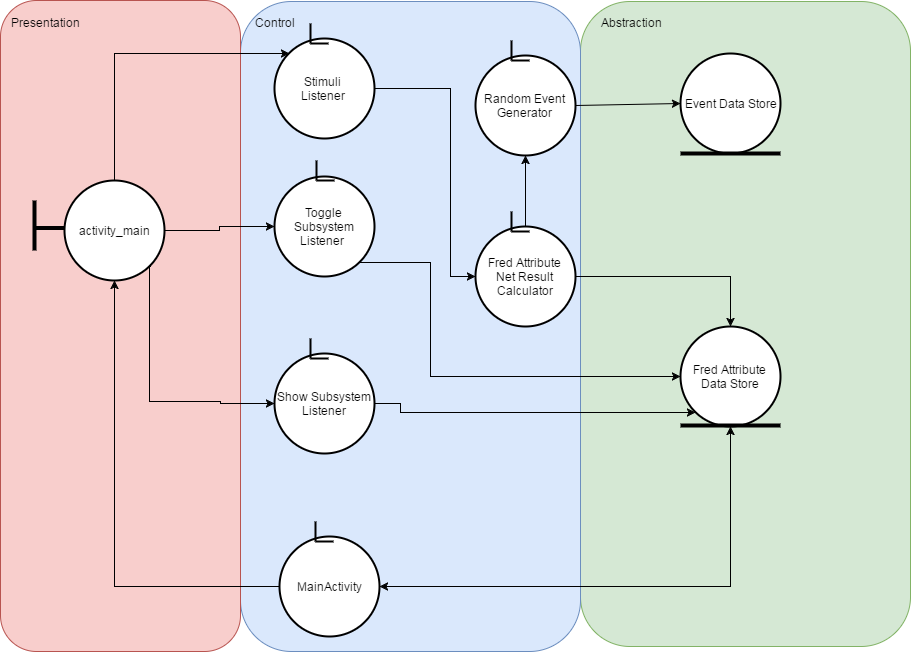

The diagram above was exported from draw.io. Its source (the exported page's mxGraphModel, read from the mxfile embedded in the PNG):
<mxGraphModel dx="872" dy="433" grid="1" gridSize="10" guides="1" tooltips="1" connect="1" arrows="1" fold="1" page="1" pageScale="1" pageWidth="1169" pageHeight="826" background="#ffffff" math="0" shadow="0">
  <root>
    <mxCell id="0" />
    <mxCell id="1" parent="0" />
    <mxCell id="219" value="" style="rounded=1;whiteSpace=wrap;html=1;strokeColor=#82b366;fillColor=#d5e8d4;" parent="1" vertex="1">
      <mxGeometry x="680" y="80" width="330" height="645" as="geometry" />
    </mxCell>
    <mxCell id="218" value="" style="rounded=1;whiteSpace=wrap;html=1;strokeColor=#6c8ebf;fillColor=#dae8fc;" parent="1" vertex="1">
      <mxGeometry x="340" y="80" width="340" height="650" as="geometry" />
    </mxCell>
    <mxCell id="166" value="" style="rounded=1;whiteSpace=wrap;html=1;fillColor=#f8cecc;strokeColor=#b85450;" parent="1" vertex="1">
      <mxGeometry x="100" y="79" width="240" height="651" as="geometry" />
    </mxCell>
    <mxCell id="198" style="edgeStyle=elbowEdgeStyle;rounded=0;html=1;exitX=0.5;exitY=0;exitPerimeter=0;entryX=0.145;entryY=0.145;entryPerimeter=0;startArrow=none;startFill=0;startSize=6;endArrow=classic;endFill=1;endSize=6;jettySize=auto;orthogonalLoop=1;strokeColor=#000000;strokeWidth=1;" parent="1" source="94" target="99" edge="1">
      <mxGeometry relative="1" as="geometry">
        <Array as="points">
          <mxPoint x="214" y="200" />
        </Array>
      </mxGeometry>
    </mxCell>
    <mxCell id="200" style="edgeStyle=elbowEdgeStyle;rounded=0;html=1;exitX=1;exitY=0.5;exitPerimeter=0;entryX=0;entryY=0.5;entryPerimeter=0;startArrow=none;startFill=0;startSize=6;endArrow=classic;endFill=1;endSize=6;jettySize=auto;orthogonalLoop=1;strokeColor=#000000;strokeWidth=1;" parent="1" source="94" target="151" edge="1">
      <mxGeometry relative="1" as="geometry" />
    </mxCell>
    <mxCell id="212" style="edgeStyle=orthogonalEdgeStyle;rounded=0;html=1;exitX=0.855;exitY=0.855;exitPerimeter=0;entryX=0;entryY=0.5;entryPerimeter=0;jettySize=auto;orthogonalLoop=1;" parent="1" source="94" target="147" edge="1">
      <mxGeometry relative="1" as="geometry">
        <Array as="points">
          <mxPoint x="249" y="480" />
          <mxPoint x="320" y="480" />
          <mxPoint x="320" y="482" />
        </Array>
      </mxGeometry>
    </mxCell>
    <mxCell id="94" value="activity_main" style="strokeWidth=2;html=1;shape=mxgraph.flowchart.start_2;whiteSpace=wrap;" parent="1" vertex="1">
      <mxGeometry x="164" y="259" width="100" height="100" as="geometry" />
    </mxCell>
    <mxCell id="95" value="" style="line;strokeWidth=4;html=1;perimeter=backbonePerimeter;points=[];outlineConnect=0;" parent="1" vertex="1">
      <mxGeometry x="134" y="304" width="30" height="5" as="geometry" />
    </mxCell>
    <mxCell id="96" value="" style="line;strokeWidth=4;direction=south;html=1;perimeter=backbonePerimeter;points=[];outlineConnect=0;" parent="1" vertex="1">
      <mxGeometry x="129" y="279" width="10" height="50" as="geometry" />
    </mxCell>
    <mxCell id="209" style="edgeStyle=elbowEdgeStyle;rounded=0;html=1;exitX=1;exitY=0.5;exitPerimeter=0;entryX=0;entryY=0.5;entryPerimeter=0;startArrow=none;startFill=0;startSize=6;endArrow=classic;endFill=1;endSize=6;jettySize=auto;orthogonalLoop=1;strokeColor=#000000;strokeWidth=1;" parent="1" source="99" target="129" edge="1">
      <mxGeometry relative="1" as="geometry">
        <Array as="points">
          <mxPoint x="550" y="260" />
        </Array>
      </mxGeometry>
    </mxCell>
    <mxCell id="99" value="Stimuli&amp;nbsp;&lt;div&gt;Listener&amp;nbsp;&lt;/div&gt;" style="strokeWidth=2;html=1;shape=mxgraph.flowchart.start_2;whiteSpace=wrap;" parent="1" vertex="1">
      <mxGeometry x="374" y="117" width="100" height="100" as="geometry" />
    </mxCell>
    <mxCell id="100" value="" style="line;strokeWidth=2;direction=south;html=1;" parent="1" vertex="1">
      <mxGeometry x="405" y="102" width="10" height="20" as="geometry" />
    </mxCell>
    <mxCell id="101" value="" style="line;strokeWidth=2;html=1;" parent="1" vertex="1">
      <mxGeometry x="410" y="117" width="18" height="10" as="geometry" />
    </mxCell>
    <mxCell id="109" value="Fred Attribute Data Store" style="strokeWidth=2;html=1;shape=mxgraph.flowchart.start_2;whiteSpace=wrap;" parent="1" vertex="1">
      <mxGeometry x="780" y="405" width="100" height="100" as="geometry" />
    </mxCell>
    <mxCell id="110" value="" style="line;strokeWidth=4;html=1;perimeter=backbonePerimeter;points=[];outlineConnect=0;" parent="1" vertex="1">
      <mxGeometry x="780" y="499" width="100" height="10" as="geometry" />
    </mxCell>
    <mxCell id="208" style="rounded=0;html=1;exitX=1;exitY=0.5;exitPerimeter=0;entryX=0;entryY=0.5;entryPerimeter=0;startArrow=none;startFill=0;startSize=6;endArrow=classic;endFill=1;endSize=6;jettySize=auto;orthogonalLoop=1;strokeColor=#000000;strokeWidth=1;" parent="1" source="117" target="121" edge="1">
      <mxGeometry relative="1" as="geometry" />
    </mxCell>
    <mxCell id="117" value="Random Event Generator" style="strokeWidth=2;html=1;shape=mxgraph.flowchart.start_2;whiteSpace=wrap;" parent="1" vertex="1">
      <mxGeometry x="575" y="134" width="100" height="100" as="geometry" />
    </mxCell>
    <mxCell id="118" value="" style="line;strokeWidth=2;direction=south;html=1;" parent="1" vertex="1">
      <mxGeometry x="606" y="119" width="10" height="20" as="geometry" />
    </mxCell>
    <mxCell id="119" value="" style="line;strokeWidth=2;html=1;" parent="1" vertex="1">
      <mxGeometry x="611" y="134" width="18" height="10" as="geometry" />
    </mxCell>
    <mxCell id="121" value="Event Data Store" style="strokeWidth=2;html=1;shape=mxgraph.flowchart.start_2;whiteSpace=wrap;" parent="1" vertex="1">
      <mxGeometry x="780" y="132" width="100" height="100" as="geometry" />
    </mxCell>
    <mxCell id="122" value="" style="line;strokeWidth=4;html=1;perimeter=backbonePerimeter;points=[];outlineConnect=0;" parent="1" vertex="1">
      <mxGeometry x="780" y="227" width="100" height="10" as="geometry" />
    </mxCell>
    <mxCell id="215" style="edgeStyle=orthogonalEdgeStyle;rounded=0;html=1;exitX=0.5;exitY=0;exitPerimeter=0;entryX=0.5;entryY=1;entryPerimeter=0;jettySize=auto;orthogonalLoop=1;startArrow=none;startFill=0;" parent="1" source="129" target="117" edge="1">
      <mxGeometry relative="1" as="geometry" />
    </mxCell>
    <mxCell id="217" style="edgeStyle=orthogonalEdgeStyle;rounded=0;html=1;exitX=1;exitY=0.5;exitPerimeter=0;entryX=0.5;entryY=0;entryPerimeter=0;jettySize=auto;orthogonalLoop=1;" parent="1" source="129" target="109" edge="1">
      <mxGeometry relative="1" as="geometry" />
    </mxCell>
    <mxCell id="129" value="Fred Attribute&lt;div&gt;Net Result Calculator&lt;/div&gt;" style="strokeWidth=2;html=1;shape=mxgraph.flowchart.start_2;whiteSpace=wrap;" parent="1" vertex="1">
      <mxGeometry x="575" y="305" width="100" height="100" as="geometry" />
    </mxCell>
    <mxCell id="130" value="" style="line;strokeWidth=2;direction=south;html=1;" parent="1" vertex="1">
      <mxGeometry x="606" y="290" width="10" height="20" as="geometry" />
    </mxCell>
    <mxCell id="131" value="" style="line;strokeWidth=2;html=1;" parent="1" vertex="1">
      <mxGeometry x="611" y="305" width="18" height="10" as="geometry" />
    </mxCell>
    <mxCell id="141" value="Presentation" style="text;html=1;strokeColor=none;fillColor=none;align=center;verticalAlign=middle;whiteSpace=wrap;" parent="1" vertex="1">
      <mxGeometry x="124" y="91" width="40" height="20" as="geometry" />
    </mxCell>
    <mxCell id="142" value="Control" style="text;html=1;strokeColor=none;fillColor=none;align=center;verticalAlign=middle;whiteSpace=wrap;" parent="1" vertex="1">
      <mxGeometry x="354" y="91" width="40" height="20" as="geometry" />
    </mxCell>
    <mxCell id="143" value="Abstraction" style="text;html=1;strokeColor=none;fillColor=none;align=center;verticalAlign=middle;whiteSpace=wrap;" parent="1" vertex="1">
      <mxGeometry x="710" y="91" width="40" height="20" as="geometry" />
    </mxCell>
    <mxCell id="202" style="edgeStyle=elbowEdgeStyle;rounded=0;html=1;exitX=1;exitY=0.5;exitPerimeter=0;entryX=0.145;entryY=0.855;entryPerimeter=0;startArrow=none;startFill=0;startSize=6;endArrow=classic;endFill=1;endSize=6;jettySize=auto;orthogonalLoop=1;strokeColor=#000000;strokeWidth=1;" parent="1" source="147" target="109" edge="1">
      <mxGeometry relative="1" as="geometry">
        <Array as="points">
          <mxPoint x="500" y="520" />
        </Array>
      </mxGeometry>
    </mxCell>
    <mxCell id="147" value="Show Subsystem Listener" style="strokeWidth=2;html=1;shape=mxgraph.flowchart.start_2;whiteSpace=wrap;" parent="1" vertex="1">
      <mxGeometry x="374" y="432" width="100" height="100" as="geometry" />
    </mxCell>
    <mxCell id="148" value="" style="line;strokeWidth=2;direction=south;html=1;" parent="1" vertex="1">
      <mxGeometry x="405" y="417" width="10" height="20" as="geometry" />
    </mxCell>
    <mxCell id="149" value="" style="line;strokeWidth=2;html=1;" parent="1" vertex="1">
      <mxGeometry x="410" y="432" width="18" height="10" as="geometry" />
    </mxCell>
    <mxCell id="216" style="edgeStyle=orthogonalEdgeStyle;rounded=0;html=1;exitX=0.855;exitY=0.855;exitPerimeter=0;entryX=0;entryY=0.5;entryPerimeter=0;jettySize=auto;orthogonalLoop=1;" parent="1" source="151" target="109" edge="1">
      <mxGeometry relative="1" as="geometry">
        <Array as="points">
          <mxPoint x="530" y="341" />
          <mxPoint x="530" y="455" />
        </Array>
      </mxGeometry>
    </mxCell>
    <mxCell id="151" value="Toggle Subsystem Listener&amp;nbsp;" style="strokeWidth=2;html=1;shape=mxgraph.flowchart.start_2;whiteSpace=wrap;" parent="1" vertex="1">
      <mxGeometry x="374" y="255" width="100" height="100" as="geometry" />
    </mxCell>
    <mxCell id="152" value="" style="line;strokeWidth=2;direction=south;html=1;" parent="1" vertex="1">
      <mxGeometry x="411" y="239" width="10" height="20" as="geometry" />
    </mxCell>
    <mxCell id="153" value="" style="line;strokeWidth=2;html=1;" parent="1" vertex="1">
      <mxGeometry x="416" y="254" width="18" height="10" as="geometry" />
    </mxCell>
    <mxCell id="213" style="edgeStyle=orthogonalEdgeStyle;rounded=0;html=1;exitX=0;exitY=0.5;exitPerimeter=0;entryX=0.5;entryY=1;entryPerimeter=0;jettySize=auto;orthogonalLoop=1;" parent="1" source="203" target="94" edge="1">
      <mxGeometry relative="1" as="geometry" />
    </mxCell>
    <mxCell id="220" style="edgeStyle=orthogonalEdgeStyle;rounded=0;html=1;exitX=1;exitY=0.5;exitPerimeter=0;entryX=0.5;entryY=1;entryPerimeter=0;startArrow=classic;startFill=1;jettySize=auto;orthogonalLoop=1;" parent="1" source="203" target="109" edge="1">
      <mxGeometry relative="1" as="geometry" />
    </mxCell>
    <mxCell id="203" value="MainActivity" style="strokeWidth=2;html=1;shape=mxgraph.flowchart.start_2;whiteSpace=wrap;" parent="1" vertex="1">
      <mxGeometry x="379" y="615" width="100" height="100" as="geometry" />
    </mxCell>
    <mxCell id="204" value="" style="line;strokeWidth=2;direction=south;html=1;" parent="1" vertex="1">
      <mxGeometry x="410" y="600" width="10" height="20" as="geometry" />
    </mxCell>
    <mxCell id="205" value="" style="line;strokeWidth=2;html=1;" parent="1" vertex="1">
      <mxGeometry x="415" y="615" width="18" height="10" as="geometry" />
    </mxCell>
  </root>
</mxGraphModel>